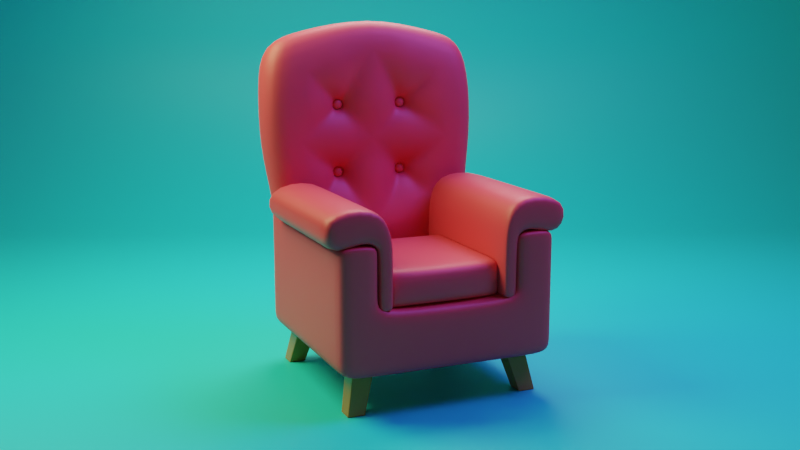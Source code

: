 # Source: chair.blend  (saved by Blender 2.91.10; exported with 4.5.12 LTS)
import bpy
from mathutils import Matrix  # noqa: F401  (used for matrix-valued properties, if any)

bpy.ops.wm.read_factory_settings(use_empty=True)
scene = bpy.context.scene
scene.name = 'Scene'

# ---- collections
col_collection = bpy.data.collections.new('Collection'); scene.collection.children.link(col_collection)

# ---- materials (node trees are filled in below, after node groups)
mat_material_002 = bpy.data.materials.new('Material.002')
mat_material_004 = bpy.data.materials.new('Material.004')
mat_material_003 = bpy.data.materials.new('Material.003')
mat_material_005 = bpy.data.materials.new('Material.005')
mat_material_001 = bpy.data.materials.new('Material.001')

# ---- material node trees
mat_material_002.use_nodes = True; mat_material_002.node_tree.nodes.clear()
_N = mat_material_002.node_tree.nodes; _L = mat_material_002.node_tree.links
n0 = _N.new('ShaderNodeOutputMaterial'); n0.name = 'Material Output'; n0.location = (300, 300)
n1 = _N.new('ShaderNodeBsdfPrincipled'); n1.name = 'Principled BSDF'; n1.location = (10, 300)
n1.distribution = 'GGX'
n1.subsurface_method = 'BURLEY'
n1.inputs[0].default_value = (0.7991, 0.06301, 0.08438, 1.0)
n1.inputs[3].default_value = 1.45
n1.inputs[27].default_value = (0.0, 0.0, 0.0, 1.0)
n1.inputs[28].default_value = 1.0
_L.new(n1.outputs[0], n0.inputs[0])
n0.is_active_output = True
mat_material_004.use_nodes = True; mat_material_004.node_tree.nodes.clear()
_N = mat_material_004.node_tree.nodes; _L = mat_material_004.node_tree.links
n0 = _N.new('ShaderNodeBsdfPrincipled'); n0.name = 'Principled BSDF'; n0.location = (10, 300)
n0.distribution = 'GGX'
n0.subsurface_method = 'BURLEY'
n0.inputs[0].default_value = (0.7991, 0.06301, 0.08438, 1.0)
n0.inputs[3].default_value = 1.45
n0.inputs[27].default_value = (0.0, 0.0, 0.0, 1.0)
n0.inputs[28].default_value = 1.0
n1 = _N.new('ShaderNodeOutputMaterial'); n1.name = 'Material Output'; n1.location = (300, 300)
_L.new(n0.outputs[0], n1.inputs[0])
n1.is_active_output = True
mat_material_003.use_nodes = True; mat_material_003.node_tree.nodes.clear()
_N = mat_material_003.node_tree.nodes; _L = mat_material_003.node_tree.links
n0 = _N.new('ShaderNodeBsdfPrincipled'); n0.name = 'Principled BSDF'; n0.location = (10, 300)
n0.distribution = 'GGX'
n0.subsurface_method = 'BURLEY'
n0.inputs[0].default_value = (0.7991, 0.06301, 0.08438, 1.0)
n0.inputs[3].default_value = 1.45
n0.inputs[27].default_value = (0.0, 0.0, 0.0, 1.0)
n0.inputs[28].default_value = 1.0
n1 = _N.new('ShaderNodeOutputMaterial'); n1.name = 'Material Output'; n1.location = (300, 300)
_L.new(n0.outputs[0], n1.inputs[0])
n1.is_active_output = True
mat_material_005.use_nodes = True; mat_material_005.node_tree.nodes.clear()
_N = mat_material_005.node_tree.nodes; _L = mat_material_005.node_tree.links
n0 = _N.new('ShaderNodeBsdfPrincipled'); n0.name = 'Principled BSDF'; n0.location = (10, 300)
n0.distribution = 'GGX'
n0.subsurface_method = 'BURLEY'
n0.inputs[0].default_value = (0.4131, 0.1909, 0.04138, 1.0)
n0.inputs[2].default_value = 0.2673
n0.inputs[3].default_value = 1.45
n0.inputs[27].default_value = (0.0, 0.0, 0.0, 1.0)
n0.inputs[28].default_value = 1.0
n1 = _N.new('ShaderNodeOutputMaterial'); n1.name = 'Material Output'; n1.location = (300, 300)
_L.new(n0.outputs[0], n1.inputs[0])
n1.is_active_output = True
mat_material_001.use_nodes = True; mat_material_001.node_tree.nodes.clear()
_N = mat_material_001.node_tree.nodes; _L = mat_material_001.node_tree.links
n0 = _N.new('ShaderNodeBsdfPrincipled'); n0.name = 'Principled BSDF'; n0.location = (10, 300)
n0.distribution = 'GGX'
n0.subsurface_method = 'BURLEY'
n0.inputs[0].default_value = (0.0225, 0.8, 0.7176, 1.0)
n0.inputs[3].default_value = 1.45
n0.inputs[27].default_value = (0.0, 0.0, 0.0, 1.0)
n0.inputs[28].default_value = 1.0
n1 = _N.new('ShaderNodeOutputMaterial'); n1.name = 'Material Output'; n1.location = (300, 300)
_L.new(n0.outputs[0], n1.inputs[0])
n1.is_active_output = True

# ---- world
world_world = bpy.data.worlds.new('World'); scene.world = world_world
world_world.use_nodes = True; world_world.node_tree.nodes.clear()
_N = world_world.node_tree.nodes; _L = world_world.node_tree.links
n0 = _N.new('ShaderNodeOutputWorld'); n0.name = 'World Output'; n0.location = (300, 300)
n1 = _N.new('ShaderNodeBackground'); n1.name = 'Background'; n1.location = (10, 300)
n1.inputs[0].default_value = (0.05088, 0.05088, 0.05088, 1.0)
_L.new(n1.outputs[0], n0.inputs[0])
n0.is_active_output = True
world_world.color = (0.05088, 0.05088, 0.05088)
world_world.use_sun_shadow = False
world_world.sun_shadow_jitter_overblur = 0.0

# ---- cameras
cam_camera_001 = bpy.data.cameras.new('Camera.001')

# ---- lights
light_area = bpy.data.lights.new('Area', 'AREA')
light_area.color = (0.9817, 1.0, 0.5059)
light_area.transmission_factor = 0.0
light_area.energy = 392.7
light_area.shadow_soft_size = 1.0
light_area.shadow_maximum_resolution = 0.006
light_area.use_absolute_resolution = True
light_area.size = 1.0
light_area.size_y = 1.0
light_area_001 = bpy.data.lights.new('Area.001', 'AREA')
light_area_001.color = (0.2628, 0.1642, 1.0)
light_area_001.transmission_factor = 0.0
light_area_001.energy = 392.7
light_area_001.shadow_soft_size = 1.0
light_area_001.shadow_maximum_resolution = 0.006
light_area_001.use_absolute_resolution = True
light_area_001.size = 1.0
light_area_001.size_y = 1.0
light_area_002 = bpy.data.lights.new('Area.002', 'AREA')
light_area_002.color = (1.0, 0.808, 0.7572)
light_area_002.transmission_factor = 0.0
light_area_002.energy = 392.7
light_area_002.shadow_soft_size = 1.0
light_area_002.shadow_maximum_resolution = 0.006
light_area_002.use_absolute_resolution = True
light_area_002.size = 1.0
light_area_002.size_y = 1.0

# ---- meshes
me_plane = bpy.data.meshes.new('Plane')
me_plane.from_pydata([(1.0, -1.0, 0.5073), (1.0, 1.0, 0.5073), (1.0, -1.0, 1.055), (1.0, 1.0, 1.055), (1.0, 0.68, 0.5073), (1.0, 0.68, 1.055), (0.6443, -1.0, 0.5073), (0.6443, 1.0, 0.5073), (0.6443, -1.0, 1.055), (0.6443, 1.0, 1.055), (0.6443, 0.68, 1.055), (0.6443, 0.68, 0.5073), (0.6443, -1.0, 1.63), (1.0, -1.0, 1.63), (1.0, 0.68, 1.63), (1.0, 1.007, 1.781), (0.6443, 1.007, 1.781), (0.6443, 0.68, 1.63), (1.0, 0.8436, 3.285), (1.0, 1.348, 3.093), (0.6443, 1.348, 3.201), (0.6443, 0.8436, 3.393), (1.0, 1.007, 1.781), (0.6443, 1.007, 1.781), (1.0, -0.9367, 0.5073), (1.0, -0.9367, 1.055), (0.6443, -0.9367, 0.5073), (0.6443, -0.9367, 1.055), (1.0, -0.9367, 1.63), (0.6443, -0.9367, 1.63), (1.0, 1.0, 0.6522), (1.0, -1.0, 0.6522), (1.0, 0.68, 0.6522), (0.6443, -1.0, 0.6522), (0.6443, 1.0, 0.6522), (1.0, -0.9367, 0.6522), (0.6443, 0.9995, 1.561), (0.6443, -1.0, 1.561), (0.6443, 0.68, 1.561), (1.0, 0.68, 1.561), (1.0, -1.0, 1.561), (1.0, 0.9995, 1.561), (1.0, -0.9367, 1.561), (0.6443, -0.9367, 1.561), (0.6443, 0.9958, 1.221), (0.6443, 0.68, 1.142), (1.0, -1.0, 1.142), (1.0, 0.9958, 1.221), (0.6443, -1.0, 1.142), (1.0, 0.68, 1.142), (1.0, -0.9367, 1.142), (0.6443, -0.9367, 1.142), (1.0, 0.5727, 0.5073), (1.0, 0.5727, 1.055), (0.6443, 0.5727, 1.055), (1.0, 0.5727, 1.63), (0.6443, 0.5727, 1.63), (0.6443, 0.5727, 0.5073), (1.0, 0.5727, 0.6522), (0.6443, 0.5727, 1.561), (1.0, 0.5727, 1.561), (1.0, 0.5727, 1.142), (0.6443, 0.5727, 1.142), (1.084, 1.239, 2.747), (0.6443, 1.239, 2.739), (1.084, 0.68, 2.934), (0.7611, 0.7067, 3.014), (0.0, -1.0, 0.5073), (0.0, 1.0, 0.5073), (0.0, -1.0, 1.055), (0.0, 1.0, 1.055), (0.0, 0.68, 1.055), (0.0, 0.68, 0.5073), (0.0, 1.007, 1.781), (0.0, 0.6056, 1.375), (0.0, 1.348, 3.312), (0.0, 0.8436, 3.503), (0.0, -0.9367, 1.055), (0.0, -0.9367, 0.5073), (0.0, 1.0, 0.6522), (0.0, -1.0, 0.6522), (0.0, 0.6056, 1.306), (0.0, 0.9251, 1.306), (0.0, 0.9958, 1.221), (0.0, 0.68, 1.142), (0.0, 0.5727, 1.055), (0.0, 0.5727, 0.5073), (0.0, 1.239, 2.739), (0.0, 0.7562, 3.287), (1.084, 1.126, 2.189), (1.084, 0.68, 2.282), (0.8548, 1.132, 2.184), (0.8548, 0.6859, 2.282), (0.0, 0.7788, 2.282), (0.0, 1.126, 2.184), (0.3612, 0.9089, 2.568), (0.3222, 0.9089, 2.552), (0.2831, 0.9089, 2.568), (0.2666, 0.9089, 2.608), (0.3222, 0.68, 1.725), (0.0, 0.68, 1.956), (0.5502, 0.68, 2.608), (0.3222, 0.68, 2.838), (0.3222, 0.68, 2.282), (0.0, 0.68, 2.608), (0.5502, 0.68, 1.956), (0.2831, 0.8065, 2.568), (0.3222, 0.8065, 2.552), (0.3612, 0.8065, 2.568), (0.3777, 0.8065, 2.608), (0.3612, 0.8065, 2.647), (0.3222, 0.8065, 2.663), (0.2831, 0.8065, 2.647), (0.2666, 0.8065, 2.608), (0.2831, 0.8065, 1.916), (0.3222, 0.8065, 1.9), (0.3612, 0.8065, 1.916), (0.3777, 0.8065, 1.956), (0.3612, 0.8065, 1.995), (0.3222, 0.8065, 2.011), (0.2831, 0.8065, 1.995), (0.2666, 0.8065, 1.956), (0.3777, 0.9089, 2.608), (0.3612, 0.9089, 2.647), (0.3222, 0.9089, 2.663), (0.2831, 0.9089, 2.647), (0.2666, 0.9089, 1.956), (0.2831, 0.9089, 1.916), (0.3222, 0.9089, 1.9), (0.3612, 0.9089, 1.916), (0.3777, 0.9089, 1.956), (0.3612, 0.9089, 1.995), (0.3222, 0.9089, 2.011), (0.2831, 0.9089, 1.995), (0.2836, 0.9089, 1.995), (0.2672, 0.9089, 1.956), (0.3222, 0.9089, 2.011), (0.3608, 0.9089, 1.995), (0.3771, 0.9089, 1.956), (0.2836, 0.9089, 2.647), (0.2672, 0.9089, 2.608), (0.3222, 0.9089, 2.663), (0.3608, 0.9089, 2.647), (0.3771, 0.9089, 2.608), (0.3608, 0.9089, 2.569), (0.3222, 0.9089, 2.553), (0.3608, 0.9089, 1.917), (0.3222, 0.9089, 1.901), (0.2836, 0.9089, 2.569), (0.2836, 0.9089, 1.917), (0.2836, 0.8417, 1.995), (0.2672, 0.8417, 1.956), (0.3222, 0.8417, 2.011), (0.3608, 0.8417, 1.995), (0.3771, 0.8417, 1.956), (0.2836, 0.8417, 2.647), (0.2672, 0.8417, 2.608), (0.3222, 0.8417, 2.663), (0.3608, 0.8417, 2.647), (0.3771, 0.8417, 2.608), (0.3608, 0.8417, 2.569), (0.3222, 0.8417, 2.553), (0.3608, 0.8417, 1.917), (0.3222, 0.8417, 1.901), (0.2836, 0.8417, 2.569), (0.2836, 0.8417, 1.917), (1.0, 1.126, 2.189), (0.8548, 1.132, 2.184), (0.0, 1.126, 2.184), (1.0, 1.126, 2.189), (0.8548, 1.132, 2.184), (0.0, 1.126, 2.184)], [(22, 23), (168, 167), (167, 166), (171, 170), (170, 169)], [(11, 7, 1, 4), (33, 31, 2, 8), (32, 30, 3, 5), (58, 32, 5, 53), (57, 11, 4, 52), (86, 72, 11, 57), (85, 54, 10, 71), (80, 33, 8, 69), (30, 34, 9, 3), (72, 68, 7, 11), (56, 55, 14, 17), (63, 64, 20, 19), (43, 37, 12, 29), (60, 39, 14, 55), (37, 40, 13, 12), (81, 38, 17, 74), (41, 36, 16, 15), (39, 41, 15, 14), (21, 18, 19, 20), (76, 21, 20, 75), (65, 63, 19, 18), (88, 66, 21, 76), (66, 65, 18, 21), (40, 42, 28, 13), (59, 43, 29, 56), (12, 13, 28, 29), (69, 8, 27, 77), (67, 78, 26, 6), (6, 26, 24, 0), (31, 35, 25, 2), (0, 24, 35, 31), (1, 7, 34, 30), (67, 6, 33, 80), (52, 4, 32, 58), (4, 1, 30, 32), (6, 0, 31, 33), (62, 51, 43, 59), (46, 50, 42, 40), (49, 47, 41, 39), (47, 44, 36, 41), (84, 45, 38, 81), (48, 46, 40, 37), (61, 49, 39, 60), (51, 48, 37, 43), (27, 8, 48, 51), (53, 5, 49, 61), (8, 2, 46, 48), (71, 10, 45, 84), (3, 9, 44, 47), (5, 3, 47, 49), (2, 25, 50, 46), (54, 27, 51, 62), (10, 54, 62, 45), (25, 53, 61, 50), (50, 61, 60, 42), (45, 62, 59, 38), (24, 52, 58, 35), (38, 59, 56, 17), (42, 60, 55, 28), (29, 28, 55, 56), (77, 27, 54, 85), (78, 86, 57, 26), (26, 57, 52, 24), (35, 58, 53, 25), (92, 90, 65, 66), (90, 89, 63, 65), (89, 91, 64, 63), (74, 17, 99), (91, 94, 87, 64), (9, 70, 83, 44), (44, 83, 82, 36), (7, 68, 79, 34), (64, 87, 75, 20), (36, 82, 73, 16), (34, 79, 70, 9), (16, 73, 94, 91), (93, 120, 119, 103), (15, 16, 91, 89), (14, 15, 89, 90), (17, 14, 90, 92), (92, 66, 101), (66, 88, 102), (92, 118, 117, 105), (74, 114, 121, 100), (115, 114, 74, 99), (17, 92, 105), (117, 116, 17, 105), (17, 116, 115, 99), (88, 112, 111, 102), (111, 110, 66, 102), (92, 108, 107, 103), (113, 112, 88, 104), (121, 120, 93, 100), (109, 108, 92, 101), (107, 106, 93, 103), (66, 110, 109, 101), (126, 127, 149, 135), (119, 118, 92, 103), (111, 112, 125, 124), (110, 111, 124, 123), (93, 106, 113, 104), (128, 129, 146, 147), (95, 122, 143, 144), (112, 113, 98, 125), (121, 114, 127, 126), (114, 115, 128, 127), (115, 116, 129, 128), (113, 106, 97, 98), (116, 117, 130, 129), (106, 107, 96, 97), (117, 118, 131, 130), (107, 108, 95, 96), (118, 119, 132, 131), (108, 109, 122, 95), (119, 120, 133, 132), (109, 110, 123, 122), (120, 121, 126, 133), (138, 137, 153, 154), (144, 143, 159, 160), (137, 136, 152, 153), (96, 95, 144, 145), (97, 96, 145, 148), (127, 128, 147, 149), (98, 97, 148, 140), (125, 98, 140, 139), (124, 125, 139, 141), (133, 126, 135, 134), (123, 124, 141, 142), (132, 133, 134, 136), (129, 130, 138, 146), (122, 123, 142, 143), (131, 132, 136, 137), (130, 131, 137, 138), (164, 161, 160, 159, 158, 157, 155, 156), (165, 163, 162, 154, 153, 152, 150, 151), (140, 148, 164, 156), (145, 144, 160, 161), (146, 138, 154, 162), (147, 146, 162, 163), (148, 145, 161, 164), (149, 147, 163, 165), (139, 140, 156, 155), (141, 139, 155, 157), (134, 135, 151, 150), (142, 141, 157, 158), (136, 134, 150, 152), (135, 149, 165, 151), (143, 142, 158, 159)])
me_plane.polygons.foreach_set('use_smooth', [True] * 148)
_uv = me_plane.uv_layers.new(name='UVMap')
_uv.uv.foreach_set('vector', [0.8222, 0.84, 0.8222, 1.0, 1.0, 1.0, 1.0, 0.84, 0.8222, 0.0, 1.0, 0.0, 1.0, 0.0, 0.8222, 0.0, 1.0, 0.84, 1.0, 1.0, 1.0, 1.0, 1.0, 0.84, 1.0, 0.7863, 1.0, 0.84, 1.0, 0.84, 1.0, 0.7863, 0.8222, 0.7863, 0.8222, 0.84, 1.0, 0.84, 1.0, 0.7863, 0.5, 0.7863, 0.5, 0.84, 0.8222, 0.84, 0.8222, 0.7863, 0.5, 0.7863, 0.8222, 0.7863, 0.8222, 0.84, 0.5, 0.84, 0.5, 0.0, 0.8222, 0.0, 0.8222, 0.0, 0.5, 0.0, 1.0, 1.0, 0.8222, 1.0, 0.8222, 1.0, 1.0, 1.0, 0.5, 0.84, 0.5, 1.0, 0.8222, 1.0, 0.8222, 0.84, 0.8222, 0.7863, 1.0, 0.7863, 1.0, 0.84, 0.8222, 0.84, 1.0, 1.0, 0.8222, 1.0, 0.8222, 1.0, 1.0, 1.0, 0.8222, 0.03164, 0.8222, 0.0, 0.8222, 0.0, 0.8222, 0.03164, 1.0, 0.7863, 1.0, 0.84, 1.0, 0.84, 1.0, 0.7863, 0.8222, 0.0, 1.0, 0.0, 1.0, 0.0, 0.8222, 0.0, 0.5, 0.84, 0.8222, 0.84, 0.8222, 0.84, 0.5, 0.84, 1.0, 1.0, 0.8222, 1.0, 0.8222, 1.0, 1.0, 1.0, 1.0, 0.84, 1.0, 1.0, 1.0, 1.0, 1.0, 0.84, 0.8222, 0.8792, 1.0, 0.8792, 1.0, 1.0, 0.8222, 1.0, 0.5, 0.8792, 0.8222, 0.8792, 0.8222, 1.0, 0.5, 1.0, 1.0, 0.84, 1.0, 1.0, 1.0, 1.0, 1.0, 0.8792, 0.5, 0.84, 0.8222, 0.84, 0.8222, 0.8792, 0.5, 0.8792, 0.8222, 0.84, 1.0, 0.84, 1.0, 0.8792, 0.8222, 0.8792, 1.0, 0.0, 1.0, 0.03164, 1.0, 0.03164, 1.0, 0.0, 0.8222, 0.7863, 0.8222, 0.03164, 0.8222, 0.03164, 0.8222, 0.7863, 0.8222, 0.0, 1.0, 0.0, 1.0, 0.03164, 0.8222, 0.03164, 0.5, 0.0, 0.8222, 0.0, 0.8222, 0.03164, 0.5, 0.03164, 0.5, 0.0, 0.5, 0.03164, 0.8222, 0.03164, 0.8222, 0.0, 0.8222, 0.0, 0.8222, 0.03164, 1.0, 0.03164, 1.0, 0.0, 1.0, 0.0, 1.0, 0.03164, 1.0, 0.03164, 1.0, 0.0, 1.0, 0.0, 1.0, 0.03164, 1.0, 0.03164, 1.0, 0.0, 1.0, 1.0, 0.8222, 1.0, 0.8222, 1.0, 1.0, 1.0, 0.5, 0.0, 0.8222, 0.0, 0.8222, 0.0, 0.5, 0.0, 1.0, 0.7863, 1.0, 0.84, 1.0, 0.84, 1.0, 0.7863, 1.0, 0.84, 1.0, 1.0, 1.0, 1.0, 1.0, 0.84, 0.8222, 0.0, 1.0, 0.0, 1.0, 0.0, 0.8222, 0.0, 0.8222, 0.7863, 0.8222, 0.03164, 0.8222, 0.03164, 0.8222, 0.7863, 1.0, 0.0, 1.0, 0.03164, 1.0, 0.03164, 1.0, 0.0, 1.0, 0.84, 1.0, 1.0, 1.0, 1.0, 1.0, 0.84, 1.0, 1.0, 0.8222, 1.0, 0.8222, 1.0, 1.0, 1.0, 0.5, 0.84, 0.8222, 0.84, 0.8222, 0.84, 0.5, 0.84, 0.8222, 0.0, 1.0, 0.0, 1.0, 0.0, 0.8222, 0.0, 1.0, 0.7863, 1.0, 0.84, 1.0, 0.84, 1.0, 0.7863, 0.8222, 0.03164, 0.8222, 0.0, 0.8222, 0.0, 0.8222, 0.03164, 0.8222, 0.03164, 0.8222, 0.0, 0.8222, 0.0, 0.8222, 0.03164, 1.0, 0.7863, 1.0, 0.84, 1.0, 0.84, 1.0, 0.7863, 0.8222, 0.0, 1.0, 0.0, 1.0, 0.0, 0.8222, 0.0, 0.5, 0.84, 0.8222, 0.84, 0.8222, 0.84, 0.5, 0.84, 1.0, 1.0, 0.8222, 1.0, 0.8222, 1.0, 1.0, 1.0, 1.0, 0.84, 1.0, 1.0, 1.0, 1.0, 1.0, 0.84, 1.0, 0.0, 1.0, 0.03164, 1.0, 0.03164, 1.0, 0.0, 0.8222, 0.7863, 0.8222, 0.03164, 0.8222, 0.03164, 0.8222, 0.7863, 0.8222, 0.84, 0.8222, 0.7863, 0.8222, 0.7863, 0.8222, 0.84, 1.0, 0.03164, 1.0, 0.7863, 1.0, 0.7863, 1.0, 0.03164, 1.0, 0.03164, 1.0, 0.7863, 1.0, 0.7863, 1.0, 0.03164, 0.8222, 0.84, 0.8222, 0.7863, 0.8222, 0.7863, 0.8222, 0.84, 1.0, 0.03164, 1.0, 0.7863, 1.0, 0.7863, 1.0, 0.03164, 0.8222, 0.84, 0.8222, 0.7863, 0.8222, 0.7863, 0.8222, 0.84, 1.0, 0.03164, 1.0, 0.7863, 1.0, 0.7863, 1.0, 0.03164, 0.8222, 0.03164, 1.0, 0.03164, 1.0, 0.7863, 0.8222, 0.7863, 0.5, 0.03164, 0.8222, 0.03164, 0.8222, 0.7863, 0.5, 0.7863, 0.5, 0.03164, 0.5, 0.7863, 0.8222, 0.7863, 0.8222, 0.03164, 0.8222, 0.03164, 0.8222, 0.7863, 1.0, 0.7863, 1.0, 0.03164, 1.0, 0.03164, 1.0, 0.7863, 1.0, 0.7863, 1.0, 0.03164, 0.8222, 0.84, 1.0, 0.84, 1.0, 0.84, 0.8222, 0.84, 1.0, 0.84, 1.0, 1.0, 1.0, 1.0, 1.0, 0.84, 1.0, 1.0, 0.8222, 1.0, 0.8222, 1.0, 1.0, 1.0, 0.5, 0.84, 0.8222, 0.84, 0.6611, 0.84, 0.8222, 1.0, 0.5, 1.0, 0.5, 1.0, 0.8222, 1.0, 0.8222, 1.0, 0.5, 1.0, 0.5, 1.0, 0.8222, 1.0, 0.8222, 1.0, 0.5, 1.0, 0.5, 1.0, 0.8222, 1.0, 0.8222, 1.0, 0.5, 1.0, 0.5, 1.0, 0.8222, 1.0, 0.8222, 1.0, 0.5, 1.0, 0.5, 1.0, 0.8222, 1.0, 0.8222, 1.0, 0.5, 1.0, 0.5, 1.0, 0.8222, 1.0, 0.8222, 1.0, 0.5, 1.0, 0.5, 1.0, 0.8222, 1.0, 0.8222, 1.0, 0.5, 1.0, 0.5, 1.0, 0.8222, 1.0, 0.5, 0.84, 0.6416, 0.84, 0.6611, 0.84, 0.6611, 0.84, 1.0, 1.0, 0.8222, 1.0, 0.8222, 1.0, 1.0, 1.0, 1.0, 0.84, 1.0, 1.0, 1.0, 1.0, 1.0, 0.84, 0.8222, 0.84, 1.0, 0.84, 1.0, 0.84, 0.8222, 0.84, 0.8222, 0.84, 0.8222, 0.84, 0.7751, 0.84, 0.8222, 0.84, 0.5, 0.84, 0.6611, 0.84, 0.8222, 0.84, 0.6806, 0.84, 0.6889, 0.84, 0.7751, 0.84, 0.5, 0.84, 0.6416, 0.84, 0.6333, 0.84, 0.5, 0.84, 0.6611, 0.84, 0.6416, 0.84, 0.5, 0.84, 0.6611, 0.84, 0.8222, 0.84, 0.8222, 0.84, 0.7751, 0.84, 0.6889, 0.84, 0.6806, 0.84, 0.8222, 0.84, 0.7751, 0.84, 0.8222, 0.84, 0.6806, 0.84, 0.6611, 0.84, 0.6611, 0.84, 0.5, 0.84, 0.6416, 0.84, 0.6611, 0.84, 0.6611, 0.84, 0.6611, 0.84, 0.6806, 0.84, 0.8222, 0.84, 0.6611, 0.84, 0.8222, 0.84, 0.6806, 0.84, 0.6611, 0.84, 0.6611, 0.84, 0.6333, 0.84, 0.6416, 0.84, 0.5, 0.84, 0.5, 0.84, 0.6333, 0.84, 0.6416, 0.84, 0.5, 0.84, 0.5, 0.84, 0.6889, 0.84, 0.6806, 0.84, 0.8222, 0.84, 0.7751, 0.84, 0.6611, 0.84, 0.6416, 0.84, 0.5, 0.84, 0.6611, 0.84, 0.8222, 0.84, 0.6806, 0.84, 0.6889, 0.84, 0.7751, 0.84, 0.6333, 0.84, 0.6416, 0.84, 0.6416, 0.84, 0.6333, 0.84, 0.6611, 0.84, 0.6806, 0.84, 0.8222, 0.84, 0.6611, 0.84, 0.6611, 0.84, 0.6416, 0.84, 0.6416, 0.84, 0.6611, 0.84, 0.6806, 0.84, 0.6611, 0.84, 0.6611, 0.84, 0.6806, 0.84, 0.5, 0.84, 0.6416, 0.84, 0.6333, 0.84, 0.5, 0.84, 0.6611, 0.84, 0.6806, 0.84, 0.6806, 0.84, 0.6611, 0.84, 0.6806, 0.84, 0.6889, 0.84, 0.6889, 0.84, 0.6806, 0.84, 0.6416, 0.84, 0.6333, 0.84, 0.6333, 0.84, 0.6416, 0.84, 0.6333, 0.84, 0.6416, 0.84, 0.6416, 0.84, 0.6333, 0.84, 0.6416, 0.84, 0.6611, 0.84, 0.6611, 0.84, 0.6416, 0.84, 0.6611, 0.84, 0.6806, 0.84, 0.6806, 0.84, 0.6611, 0.84, 0.6333, 0.84, 0.6416, 0.84, 0.6416, 0.84, 0.6333, 0.84, 0.6806, 0.84, 0.6889, 0.84, 0.6889, 0.84, 0.6806, 0.84, 0.6416, 0.84, 0.6611, 0.84, 0.6611, 0.84, 0.6416, 0.84, 0.6889, 0.84, 0.6806, 0.84, 0.6806, 0.84, 0.6889, 0.84, 0.6611, 0.84, 0.6806, 0.84, 0.6806, 0.84, 0.6611, 0.84, 0.6806, 0.84, 0.6611, 0.84, 0.6611, 0.84, 0.6806, 0.84, 0.6806, 0.84, 0.6889, 0.84, 0.6889, 0.84, 0.6806, 0.84, 0.6611, 0.84, 0.6416, 0.84, 0.6416, 0.84, 0.6611, 0.84, 0.6889, 0.84, 0.6806, 0.84, 0.6806, 0.84, 0.6889, 0.84, 0.6416, 0.84, 0.6333, 0.84, 0.6333, 0.84, 0.6416, 0.84, 0.6889, 0.84, 0.6806, 0.84, 0.6806, 0.84, 0.6889, 0.84, 0.6806, 0.84, 0.6889, 0.84, 0.6889, 0.84, 0.6806, 0.84, 0.6806, 0.84, 0.6611, 0.84, 0.6611, 0.84, 0.6806, 0.84, 0.6611, 0.84, 0.6806, 0.84, 0.6806, 0.84, 0.6611, 0.84, 0.6416, 0.84, 0.6611, 0.84, 0.6611, 0.84, 0.6416, 0.84, 0.6416, 0.84, 0.6611, 0.84, 0.6611, 0.84, 0.6416, 0.84, 0.6333, 0.84, 0.6416, 0.84, 0.6416, 0.84, 0.6333, 0.84, 0.6416, 0.84, 0.6333, 0.84, 0.6333, 0.84, 0.6416, 0.84, 0.6611, 0.84, 0.6416, 0.84, 0.6416, 0.84, 0.6611, 0.84, 0.6416, 0.84, 0.6333, 0.84, 0.6333, 0.84, 0.6416, 0.84, 0.6806, 0.84, 0.6611, 0.84, 0.6611, 0.84, 0.6806, 0.84, 0.6611, 0.84, 0.6416, 0.84, 0.6416, 0.84, 0.6611, 0.84, 0.6806, 0.84, 0.6889, 0.84, 0.6889, 0.84, 0.6806, 0.84, 0.6889, 0.84, 0.6806, 0.84, 0.6806, 0.84, 0.6889, 0.84, 0.6806, 0.84, 0.6611, 0.84, 0.6611, 0.84, 0.6806, 0.84, 0.6889, 0.84, 0.6806, 0.84, 0.6806, 0.84, 0.6889, 0.84, 0.6416, 0.84, 0.6611, 0.84, 0.6806, 0.84, 0.6889, 0.84, 0.6806, 0.84, 0.6611, 0.84, 0.6416, 0.84, 0.6333, 0.84, 0.6416, 0.84, 0.6611, 0.84, 0.6806, 0.84, 0.6889, 0.84, 0.6806, 0.84, 0.6611, 0.84, 0.6416, 0.84, 0.6333, 0.84, 0.6333, 0.84, 0.6416, 0.84, 0.6416, 0.84, 0.6333, 0.84, 0.6611, 0.84, 0.6806, 0.84, 0.6806, 0.84, 0.6611, 0.84, 0.6806, 0.84, 0.6889, 0.84, 0.6889, 0.84, 0.6806, 0.84, 0.6611, 0.84, 0.6806, 0.84, 0.6806, 0.84, 0.6611, 0.84, 0.6416, 0.84, 0.6611, 0.84, 0.6611, 0.84, 0.6416, 0.84, 0.6416, 0.84, 0.6611, 0.84, 0.6611, 0.84, 0.6416, 0.84, 0.6416, 0.84, 0.6333, 0.84, 0.6333, 0.84, 0.6416, 0.84, 0.6611, 0.84, 0.6416, 0.84, 0.6416, 0.84, 0.6611, 0.84, 0.6416, 0.84, 0.6333, 0.84, 0.6333, 0.84, 0.6416, 0.84, 0.6806, 0.84, 0.6611, 0.84, 0.6611, 0.84, 0.6806, 0.84, 0.6611, 0.84, 0.6416, 0.84, 0.6416, 0.84, 0.6611, 0.84, 0.6333, 0.84, 0.6416, 0.84, 0.6416, 0.84, 0.6333, 0.84, 0.6889, 0.84, 0.6806, 0.84, 0.6806, 0.84, 0.6889, 0.84])
me_plane.materials.append(mat_material_002)
me_plane.use_remesh_fix_poles = True
me_plane.use_remesh_preserve_attributes = False
me_plane.use_mirror_vertex_groups = False
me_plane.update()
me_plane_001 = bpy.data.meshes.new('Plane.001')
me_plane_001.from_pydata([(-1.057, -1.29, 0.0), (1.057, -1.057, 0.0), (-1.057, 1.057, 0.0), (1.057, 1.057, 0.0), (-1.057, 1.057, 0.5558), (-1.057, -1.057, 0.5558), (1.057, -1.057, 0.5558), (1.057, 1.057, 0.5558), (-1.41, -1.29, 0.0), (1.41, -1.29, 0.0), (1.41, 1.057, 0.0), (-1.41, 1.057, 0.0), (-1.41, -1.29, 0.5558), (1.41, -1.29, 0.5558), (1.41, 1.057, 0.5558), (-1.41, 1.057, 0.5558), (-1.057, 0.766, 0.0), (1.057, 0.766, 0.0), (-1.057, 0.766, 0.5558), (1.057, 0.766, 0.5558), (-1.41, 0.766, 0.5558), (1.41, 0.766, 0.5558), (-1.41, 0.766, 0.0), (1.41, 0.766, 0.0), (-1.057, -0.9436, 0.0), (-1.057, -0.9436, 0.5558), (-1.41, -0.9436, 0.0), (1.41, -0.9436, 0.0), (1.057, -0.9436, 0.0), (1.057, -0.9436, 0.5558), (-1.41, -0.9436, 0.5558), (1.41, -0.9436, 0.5558), (-1.057, 1.057, 0.1858), (1.057, 1.057, 0.1858), (1.057, -1.057, 0.1858), (-1.057, -1.29, 0.1858), (-1.41, -1.29, 0.1858), (1.41, -1.29, 0.1858), (1.41, 1.057, 0.1858), (-1.41, 1.057, 0.1858), (-1.057, 0.766, 0.1858), (1.057, 0.766, 0.1858), (1.057, -0.9436, 0.1858), (-1.057, -0.9436, 0.1858)], [], [(23, 10, 3, 17), (21, 19, 7, 14), (39, 32, 4, 15), (37, 34, 6, 13), (41, 33, 7, 19), (43, 35, 5, 25), (35, 36, 12, 5), (36, 37, 13, 12), (33, 38, 14, 7), (38, 39, 15, 14), (18, 20, 15, 4), (20, 21, 14, 15), (16, 2, 11, 22), (22, 11, 10, 23), (26, 22, 23, 27), (24, 16, 22, 26), (30, 31, 21, 20), (25, 30, 20, 18), (32, 40, 18, 4), (42, 41, 19, 29), (31, 29, 19, 21), (27, 23, 17, 28), (9, 27, 28, 1), (13, 6, 29, 31), (34, 42, 29, 6), (5, 12, 30, 25), (12, 13, 31, 30), (0, 24, 26, 8), (8, 26, 27, 9), (40, 43, 25, 18), (16, 24, 43, 40), (1, 28, 42, 34), (28, 17, 41, 42), (2, 16, 40, 32), (10, 11, 39, 38), (3, 10, 38, 33), (8, 9, 37, 36), (0, 8, 36, 35), (24, 0, 35, 43), (17, 3, 33, 41), (9, 1, 34, 37), (11, 2, 32, 39)])
me_plane_001.polygons.foreach_set('use_smooth', [True] * 42)
_uv = me_plane_001.uv_layers.new(name='UVMap')
_uv.uv.foreach_set('vector', [0.6667, 0.8623, 0.6667, 1.0, 1.0, 1.0, 1.0, 0.8623, 0.6667, 0.8623, 1.0, 0.8623, 1.0, 1.0, 0.6667, 1.0, 0.3333, 1.0, 0.0, 1.0, 0.0, 1.0, 0.3333, 1.0, 0.6667, 0.0, 1.0, 0.0, 1.0, 0.0, 0.6667, 0.0, 1.0, 0.8623, 1.0, 1.0, 1.0, 1.0, 1.0, 0.8623, 0.0, 0.05372, 0.0, 0.0, 0.0, 0.0, 0.0, 0.05372, 0.0, 0.0, 0.3333, 0.0, 0.3333, 0.0, 0.0, 0.0, 0.3333, 0.0, 0.6667, 0.0, 0.6667, 0.0, 0.3333, 0.0, 1.0, 1.0, 0.6667, 1.0, 0.6667, 1.0, 1.0, 1.0, 0.6667, 1.0, 0.3333, 1.0, 0.3333, 1.0, 0.6667, 1.0, 0.0, 0.8623, 0.3333, 0.8623, 0.3333, 1.0, 0.0, 1.0, 0.3333, 0.8623, 0.6667, 0.8623, 0.6667, 1.0, 0.3333, 1.0, 0.0, 0.8623, 0.0, 1.0, 0.3333, 1.0, 0.3333, 0.8623, 0.3333, 0.8623, 0.3333, 1.0, 0.6667, 1.0, 0.6667, 0.8623, 0.3333, 0.05372, 0.3333, 0.8623, 0.6667, 0.8623, 0.6667, 0.05372, 0.0, 0.05372, 0.0, 0.8623, 0.3333, 0.8623, 0.3333, 0.05372, 0.3333, 0.05372, 0.6667, 0.05372, 0.6667, 0.8623, 0.3333, 0.8623, 0.0, 0.05372, 0.3333, 0.05372, 0.3333, 0.8623, 0.0, 0.8623, 0.0, 1.0, 0.0, 0.8623, 0.0, 0.8623, 0.0, 1.0, 1.0, 0.05372, 1.0, 0.8623, 1.0, 0.8623, 1.0, 0.05372, 0.6667, 0.05372, 1.0, 0.05372, 1.0, 0.8623, 0.6667, 0.8623, 0.6667, 0.05372, 0.6667, 0.8623, 1.0, 0.8623, 1.0, 0.05372, 0.6667, 0.0, 0.6667, 0.05372, 1.0, 0.05372, 1.0, 0.0, 0.6667, 0.0, 1.0, 0.0, 1.0, 0.05372, 0.6667, 0.05372, 1.0, 0.0, 1.0, 0.05372, 1.0, 0.05372, 1.0, 0.0, 0.0, 0.0, 0.3333, 0.0, 0.3333, 0.05372, 0.0, 0.05372, 0.3333, 0.0, 0.6667, 0.0, 0.6667, 0.05372, 0.3333, 0.05372, 0.0, 0.0, 0.0, 0.05372, 0.3333, 0.05372, 0.3333, 0.0, 0.3333, 0.0, 0.3333, 0.05372, 0.6667, 0.05372, 0.6667, 0.0, 0.0, 0.8623, 0.0, 0.05372, 0.0, 0.05372, 0.0, 0.8623, 0.0, 0.8623, 0.0, 0.05372, 0.0, 0.05372, 0.0, 0.8623, 1.0, 0.0, 1.0, 0.05372, 1.0, 0.05372, 1.0, 0.0, 1.0, 0.05372, 1.0, 0.8623, 1.0, 0.8623, 1.0, 0.05372, 0.0, 1.0, 0.0, 0.8623, 0.0, 0.8623, 0.0, 1.0, 0.6667, 1.0, 0.3333, 1.0, 0.3333, 1.0, 0.6667, 1.0, 1.0, 1.0, 0.6667, 1.0, 0.6667, 1.0, 1.0, 1.0, 0.3333, 0.0, 0.6667, 0.0, 0.6667, 0.0, 0.3333, 0.0, 0.0, 0.0, 0.3333, 0.0, 0.3333, 0.0, 0.0, 0.0, 0.0, 0.05372, 0.0, 0.0, 0.0, 0.0, 0.0, 0.05372, 1.0, 0.8623, 1.0, 1.0, 1.0, 1.0, 1.0, 0.8623, 0.6667, 0.0, 1.0, 0.0, 1.0, 0.0, 0.6667, 0.0, 0.3333, 1.0, 0.0, 1.0, 0.0, 1.0, 0.3333, 1.0])
me_plane_001.materials.append(mat_material_004)
me_plane_001.use_remesh_fix_poles = True
me_plane_001.use_remesh_preserve_attributes = False
me_plane_001.use_mirror_vertex_groups = False
me_plane_001.update()
me_plane_003 = bpy.data.meshes.new('Plane.003')
me_plane_003.from_pydata([(7.879, -1.195, 1.109), (9.879, -1.195, 1.109), (7.879, 0.778, 1.109), (9.879, 0.778, 1.109), (7.879, 0.778, 1.75), (7.879, -1.195, 1.75), (9.879, -1.195, 1.75), (9.879, 0.778, 1.75), (8.084, 0.778, 1.927), (8.084, -1.195, 1.927), (10.31, -1.195, 1.792), (10.31, 0.778, 1.792), (9.737, 0.778, 2.223), (9.737, -1.195, 2.223), (12.0, -1.195, 1.847), (12.0, 0.778, 1.847), (18.34, 0.778, 2.149), (18.34, -1.195, 2.149), (16.71, -1.195, 1.697), (16.71, 0.778, 1.697), (7.879, 0.6313, 1.109), (9.879, 0.6313, 1.109), (7.879, 0.6313, 1.75), (9.879, 0.6313, 1.75), (8.084, 0.6313, 1.927), (10.31, 0.6313, 1.792), (9.737, 0.6313, 2.223), (12.0, 0.6313, 1.847), (18.34, 0.6313, 2.149), (16.71, 0.6313, 1.697), (7.879, -1.151, 1.109), (7.879, -1.151, 1.75), (8.084, -1.151, 1.927), (9.737, -1.151, 2.223), (18.34, -1.151, 2.149), (9.879, -1.151, 1.109), (9.879, -1.151, 1.75), (10.31, -1.151, 1.792), (12.0, -1.151, 1.847), (16.71, -1.151, 1.697), (9.879, -1.195, 1.193), (7.879, -1.195, 1.193), (9.879, 0.778, 1.193), (7.879, 0.778, 1.193), (7.879, 0.6313, 1.193), (9.879, 0.6313, 1.193), (9.879, -1.151, 1.193), (7.879, -1.151, 1.193)], [], [(20, 2, 3, 21), (23, 7, 11, 25), (41, 40, 6, 5), (45, 42, 7, 23), (47, 41, 5, 31), (42, 43, 4, 7), (32, 9, 13, 33), (31, 5, 9, 32), (7, 4, 8, 11), (5, 6, 10, 9), (15, 12, 16, 19), (11, 8, 12, 15), (9, 10, 14, 13), (25, 11, 15, 27), (28, 29, 19, 16), (13, 14, 18, 17), (27, 15, 19, 29), (33, 13, 17, 34), (12, 26, 28, 16), (38, 27, 29, 39), (34, 39, 29, 28), (37, 25, 27, 38), (4, 22, 24, 8), (8, 24, 26, 12), (43, 44, 22, 4), (46, 45, 23, 36), (36, 23, 25, 37), (30, 20, 21, 35), (0, 30, 35, 1), (6, 36, 37, 10), (40, 46, 36, 6), (10, 37, 38, 14), (17, 18, 39, 34), (14, 38, 39, 18), (26, 33, 34, 28), (22, 31, 32, 24), (24, 32, 33, 26), (44, 47, 31, 22), (20, 30, 47, 44), (1, 35, 46, 40), (35, 21, 45, 46), (2, 20, 44, 43), (3, 2, 43, 42), (30, 0, 41, 47), (21, 3, 42, 45), (0, 1, 40, 41)])
me_plane_003.polygons.foreach_set('use_smooth', [True] * 46)
_uv = me_plane_003.uv_layers.new(name='UVMap')
_uv.uv.foreach_set('vector', [0.0, 0.9256, 0.0, 1.0, 1.0, 1.0, 1.0, 0.9256, 1.0, 0.9256, 1.0, 1.0, 1.0, 1.0, 1.0, 0.9256, 0.0, 0.0, 1.0, 0.0, 1.0, 0.0, 0.0, 0.0, 1.0, 0.9256, 1.0, 1.0, 1.0, 1.0, 1.0, 0.9256, 0.0, 0.02252, 0.0, 0.0, 0.0, 0.0, 0.0, 0.02252, 1.0, 1.0, 0.0, 1.0, 0.0, 1.0, 1.0, 1.0, 0.0, 0.02252, 0.0, 0.0, 0.0, 0.0, 0.0, 0.02252, 0.0, 0.02252, 0.0, 0.0, 0.0, 0.0, 0.0, 0.02252, 1.0, 1.0, 0.0, 1.0, 0.0, 1.0, 1.0, 1.0, 0.0, 0.0, 1.0, 0.0, 1.0, 0.0, 0.0, 0.0, 1.0, 1.0, 0.0, 1.0, 0.0, 1.0, 1.0, 1.0, 1.0, 1.0, 0.0, 1.0, 0.0, 1.0, 1.0, 1.0, 0.0, 0.0, 1.0, 0.0, 1.0, 0.0, 0.0, 0.0, 1.0, 0.9256, 1.0, 1.0, 1.0, 1.0, 1.0, 0.9256, 0.0, 0.9256, 1.0, 0.9256, 1.0, 1.0, 0.0, 1.0, 0.0, 0.0, 1.0, 0.0, 1.0, 0.0, 0.0, 0.0, 1.0, 0.9256, 1.0, 1.0, 1.0, 1.0, 1.0, 0.9256, 0.0, 0.02252, 0.0, 0.0, 0.0, 0.0, 0.0, 0.02252, 0.0, 1.0, 0.0, 0.9256, 0.0, 0.9256, 0.0, 1.0, 1.0, 0.02252, 1.0, 0.9256, 1.0, 0.9256, 1.0, 0.02252, 0.0, 0.02252, 1.0, 0.02252, 1.0, 0.9256, 0.0, 0.9256, 1.0, 0.02252, 1.0, 0.9256, 1.0, 0.9256, 1.0, 0.02252, 0.0, 1.0, 0.0, 0.9256, 0.0, 0.9256, 0.0, 1.0, 0.0, 1.0, 0.0, 0.9256, 0.0, 0.9256, 0.0, 1.0, 0.0, 1.0, 0.0, 0.9256, 0.0, 0.9256, 0.0, 1.0, 1.0, 0.02252, 1.0, 0.9256, 1.0, 0.9256, 1.0, 0.02252, 1.0, 0.02252, 1.0, 0.9256, 1.0, 0.9256, 1.0, 0.02252, 0.0, 0.02252, 0.0, 0.9256, 1.0, 0.9256, 1.0, 0.02252, 0.0, 0.0, 0.0, 0.02252, 1.0, 0.02252, 1.0, 0.0, 1.0, 0.0, 1.0, 0.02252, 1.0, 0.02252, 1.0, 0.0, 1.0, 0.0, 1.0, 0.02252, 1.0, 0.02252, 1.0, 0.0, 1.0, 0.0, 1.0, 0.02252, 1.0, 0.02252, 1.0, 0.0, 0.0, 0.0, 1.0, 0.0, 1.0, 0.02252, 0.0, 0.02252, 1.0, 0.0, 1.0, 0.02252, 1.0, 0.02252, 1.0, 0.0, 0.0, 0.9256, 0.0, 0.02252, 0.0, 0.02252, 0.0, 0.9256, 0.0, 0.9256, 0.0, 0.02252, 0.0, 0.02252, 0.0, 0.9256, 0.0, 0.9256, 0.0, 0.02252, 0.0, 0.02252, 0.0, 0.9256, 0.0, 0.9256, 0.0, 0.02252, 0.0, 0.02252, 0.0, 0.9256, 0.0, 0.9256, 0.0, 0.02252, 0.0, 0.02252, 0.0, 0.9256, 1.0, 0.0, 1.0, 0.02252, 1.0, 0.02252, 1.0, 0.0, 1.0, 0.02252, 1.0, 0.9256, 1.0, 0.9256, 1.0, 0.02252, 0.0, 1.0, 0.0, 0.9256, 0.0, 0.9256, 0.0, 1.0, 1.0, 1.0, 0.0, 1.0, 0.0, 1.0, 1.0, 1.0, 0.0, 0.02252, 0.0, 0.0, 0.0, 0.0, 0.0, 0.02252, 1.0, 0.9256, 1.0, 1.0, 1.0, 1.0, 1.0, 0.9256, 0.0, 0.0, 1.0, 0.0, 1.0, 0.0, 0.0, 0.0])
me_plane_003.materials.append(mat_material_003)
me_plane_003.use_remesh_fix_poles = True
me_plane_003.use_remesh_preserve_attributes = False
me_plane_003.use_mirror_vertex_groups = False
me_plane_003.update()
me_plane_005 = bpy.data.meshes.new('Plane.005')
me_plane_005.from_pydata([(9.361, -11.05, 0.0), (11.36, -11.05, 0.0), (9.361, -9.054, 0.0), (11.36, -9.054, 0.0), (7.713, -7.543, 5.53), (7.713, -10.08, 5.53), (10.24, -10.08, 5.53), (10.24, -7.543, 5.53)], [], [(0, 2, 3, 1), (5, 6, 7, 4), (3, 2, 4, 7), (0, 1, 6, 5), (1, 3, 7, 6), (2, 0, 5, 4)])
_uv = me_plane_005.uv_layers.new(name='UVMap')
_uv.uv.foreach_set('vector', [0.0, 0.0, 0.0, 1.0, 1.0, 1.0, 1.0, 0.0, 0.0, 0.0, 1.0, 0.0, 1.0, 1.0, 0.0, 1.0, 1.0, 1.0, 0.0, 1.0, 0.0, 1.0, 1.0, 1.0, 0.0, 0.0, 1.0, 0.0, 1.0, 0.0, 0.0, 0.0, 1.0, 0.0, 1.0, 1.0, 1.0, 1.0, 1.0, 0.0, 0.0, 1.0, 0.0, 0.0, 0.0, 0.0, 0.0, 1.0])
me_plane_005.materials.append(mat_material_005)
me_plane_005.use_remesh_fix_poles = True
me_plane_005.use_remesh_preserve_attributes = False
me_plane_005.use_mirror_vertex_groups = False
me_plane_005.update()
me_plane_006 = bpy.data.meshes.new('Plane.006')
me_plane_006.from_pydata([(-1.0, -1.0, 0.0), (1.0, -1.0, 0.0), (-1.0, 1.0, 1.215), (1.0, 1.0, 1.215), (-1.0, 0.6866, 0.0), (-1.0, 1.0, 0.3134), (-1.0, 0.7275, 0.002681), (-1.0, 0.7677, 0.01068), (-1.0, 0.8065, 0.02386), (-1.0, 0.8433, 0.04199), (-1.0, 0.8774, 0.06477), (-1.0, 0.9082, 0.0918), (-1.0, 0.9352, 0.1226), (-1.0, 0.958, 0.1567), (-1.0, 0.9761, 0.1935), (-1.0, 0.9893, 0.2323), (-1.0, 0.9973, 0.2725), (1.0, 1.0, 0.3134), (1.0, 0.6866, 0.0), (1.0, 0.9973, 0.2725), (1.0, 0.9893, 0.2323), (1.0, 0.9761, 0.1935), (1.0, 0.958, 0.1567), (1.0, 0.9352, 0.1226), (1.0, 0.9082, 0.0918), (1.0, 0.8774, 0.06477), (1.0, 0.8433, 0.04199), (1.0, 0.8065, 0.02386), (1.0, 0.7677, 0.01068), (1.0, 0.7275, 0.002681)], [], [(5, 17, 3, 2), (17, 5, 16, 19), (19, 16, 15, 20), (20, 15, 14, 21), (21, 14, 13, 22), (22, 13, 12, 23), (23, 12, 11, 24), (24, 11, 10, 25), (25, 10, 9, 26), (26, 9, 8, 27), (27, 8, 7, 28), (28, 7, 6, 29), (29, 6, 4, 18), (0, 1, 18, 4)])
me_plane_006.polygons.foreach_set('use_smooth', [True] * 14)
_uv = me_plane_006.uv_layers.new(name='UVMap')
_uv.uv.foreach_set('vector', [0.0, 1.0, 1.0, 1.0, 1.0, 1.0, 0.0, 1.0, 1.0, 1.0, 0.0, 1.0, 0.0, 1.0, 1.0, 1.0, 1.0, 1.0, 0.0, 1.0, 0.0, 1.0, 1.0, 1.0, 1.0, 1.0, 0.0, 1.0, 0.0, 1.0, 1.0, 1.0, 1.0, 1.0, 0.0, 1.0, 0.0, 1.0, 1.0, 1.0, 1.0, 1.0, 0.0, 1.0, 0.0, 1.0, 1.0, 1.0, 1.0, 1.0, 0.0, 1.0, 0.0, 1.0, 1.0, 1.0, 1.0, 1.0, 0.0, 1.0, 0.0, 0.9387, 1.0, 0.9387, 1.0, 0.9387, 0.0, 0.9387, 0.0, 0.9216, 1.0, 0.9216, 1.0, 0.9216, 0.0, 0.9216, 0.0, 0.9033, 1.0, 0.9033, 1.0, 0.9033, 0.0, 0.9033, 0.0, 0.8838, 1.0, 0.8838, 1.0, 0.8838, 0.0, 0.8838, 0.0, 0.8637, 1.0, 0.8637, 1.0, 0.8637, 0.0, 0.8637, 0.0, 0.8433, 1.0, 0.8433, 0.0, 0.0, 1.0, 0.0, 1.0, 0.8433, 0.0, 0.8433])
me_plane_006.materials.append(mat_material_001)
me_plane_006.use_remesh_fix_poles = True
me_plane_006.use_remesh_preserve_attributes = False
me_plane_006.use_mirror_vertex_groups = False
me_plane_006.update()

# ---- objects
ob_plane = bpy.data.objects.new('Plane', me_plane)
ob_plane_001 = bpy.data.objects.new('Plane.001', me_plane_001)
ob_plane_002 = bpy.data.objects.new('Plane.002', me_plane_003)
ob_plane_004 = bpy.data.objects.new('Plane.004', me_plane_005)
ob_plane_003 = bpy.data.objects.new('Plane.003', me_plane_006)
ob_camera = bpy.data.objects.new('Camera', cam_camera_001)
ob_area = bpy.data.objects.new('Area', light_area)
ob_area_001 = bpy.data.objects.new('Area.001', light_area_001)
ob_area_002 = bpy.data.objects.new('Area.002', light_area_002)

# ---- transforms, parenting, visibility, modifiers, constraints
ob_plane.location = (0.0, 0.0, -0.1457)
ob_plane.rotation_euler = (0.0, -0.0, 0.3903)
ob_plane.lineart.crease_threshold = 0.0
_m = ob_plane.modifiers.new('Mirror', 'MIRROR')
_m.use_clip = True
_m = ob_plane.modifiers.new('Subdivision', 'SUBSURF')
_m.uv_smooth = 'PRESERVE_CORNERS'
_m.levels = 2
ob_plane_001.parent = ob_plane
ob_plane_001.matrix_parent_inverse = Matrix(((1.0, -0.0, 0.0, -0.0), (-0.0, 1.0, -0.0, 0.0), (0.0, -0.0, 1.0, 0.1457), (-0.0, 0.0, -0.0, 1.0)))
ob_plane_001.location = (0.0, -0.182, 0.9093)
ob_plane_001.scale = (0.439, 0.5773, 0.5773)
ob_plane_001.lineart.crease_threshold = 0.0
_m = ob_plane_001.modifiers.new('Subdivision', 'SUBSURF')
_m.uv_smooth = 'PRESERVE_CORNERS'
_m.levels = 3
ob_plane_002.parent = ob_plane
ob_plane_002.matrix_parent_inverse = Matrix(((1.0, -0.0, 0.0, -0.0), (-0.0, 1.0, -0.0, 0.0), (0.0, -0.0, 1.0, 0.1457), (-0.0, 0.0, -0.0, 1.0)))
ob_plane_002.location = (0.0, 0.0, 0.0)
ob_plane_002.scale = (0.06512, 0.8199, 0.8199)
ob_plane_002.lineart.crease_threshold = 0.0
_m = ob_plane_002.modifiers.new('Subdivision', 'SUBSURF')
_m.uv_smooth = 'PRESERVE_CORNERS'
_m.levels = 2
_m = ob_plane_002.modifiers.new('Mirror', 'MIRROR')
ob_plane_004.parent = ob_plane
ob_plane_004.matrix_parent_inverse = Matrix(((1.0, -0.0, 0.0, -0.0), (-0.0, 1.0, -0.0, 0.0), (0.0, -0.0, 1.0, 0.1457), (-0.0, 0.0, -0.0, 1.0)))
ob_plane_004.location = (0.0, 0.0, 0.0)
ob_plane_004.scale = (0.07912, 0.07912, 0.07912)
ob_plane_004.lineart.crease_threshold = 0.0
_m = ob_plane_004.modifiers.new('Mirror', 'MIRROR')
_m.use_axis = (True, True, False)
_m = ob_plane_004.modifiers.new('Bevel', 'BEVEL')
_m.width = 0.09
_m.width_pct = 0.09
_m.limit_method = 'NONE'
_m.harden_normals = True
ob_plane_003.location = (0.0, 0.0, 0.0)
ob_plane_003.scale = (9.17, 9.17, 9.17)
ob_plane_003.lineart.crease_threshold = 0.0
ob_camera.location = (-0.2082, -9.971, 3.451)
ob_camera.rotation_euler = (1.37, 1.193e-06, -0.01676)
ob_camera.lineart.crease_threshold = 0.0
ob_area.location = (-4.28, 0.3905, 5.948)
ob_area.rotation_euler = (-0.1647, -0.7778, 0.2187)
ob_area.scale = (3.631, 3.631, 3.631)
ob_area.lineart.crease_threshold = 0.0
ob_area_001.location = (3.763, -0.2034, 6.646)
ob_area_001.rotation_euler = (0.01888, 0.7161, -0.1283)
ob_area_001.scale = (3.631, 3.631, 3.631)
ob_area_001.lineart.crease_threshold = 0.0
ob_area_002.location = (0.3114, 3.873, 6.957)
ob_area_002.rotation_euler = (-0.4658, 0.2251, 0.1752)
ob_area_002.scale = (3.631, 3.631, 3.631)
ob_area_002.lineart.crease_threshold = 0.0

# ---- collection membership
col_collection.objects.link(ob_plane)
col_collection.objects.link(ob_plane_001)
col_collection.objects.link(ob_plane_002)
col_collection.objects.link(ob_plane_004)
col_collection.objects.link(ob_plane_003)
col_collection.objects.link(ob_camera)
col_collection.objects.link(ob_area)
col_collection.objects.link(ob_area_001)
col_collection.objects.link(ob_area_002)

# ---- scene / render settings (as saved in the file)
scene.camera = ob_camera
scene.frame_start = 1; scene.frame_end = 250; scene.frame_set(1)
scene.render.engine = 'CYCLES'
scene.cycles.use_denoising = False
scene.cycles.samples = 128
scene.cycles.sampling_pattern = 'TABULATED_SOBOL'
scene.cycles.use_adaptive_sampling = False
scene.cycles.use_light_tree = False
scene.eevee.taa_render_samples = 256
scene.eevee.use_gtao = True
scene.view_settings.view_transform = 'Filmic'
bpy.context.view_layer.update()

